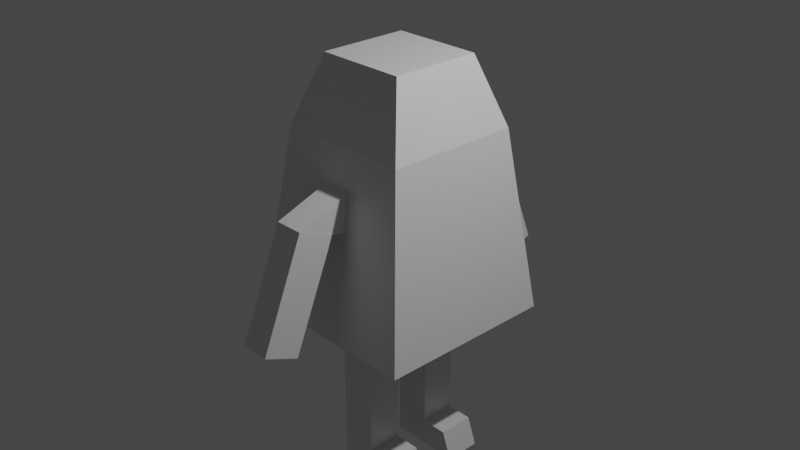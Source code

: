 # Source: imp.blend  (saved by Blender 2.92.15; exported with 4.5.12 LTS)
import bpy
from mathutils import Matrix  # noqa: F401  (used for matrix-valued properties, if any)

bpy.ops.wm.read_factory_settings(use_empty=True)
scene = bpy.context.scene
scene.name = 'Scene'

# ---- collections
col_collection = bpy.data.collections.new('Collection'); scene.collection.children.link(col_collection)

# ---- materials (node trees are filled in below, after node groups)
mat_material = bpy.data.materials.new('Material')
mat_material.alpha_threshold = 0.0
mat_material.use_transparent_shadow = False
mat_material.line_color = (0.0, 0.0, 0.0, 1.0)

# ---- material node trees
mat_material.use_nodes = True; mat_material.node_tree.nodes.clear()
_N = mat_material.node_tree.nodes; _L = mat_material.node_tree.links
n0 = _N.new('ShaderNodeOutputMaterial'); n0.name = 'Material Output'; n0.location = (300, 300)
n1 = _N.new('ShaderNodeBsdfPrincipled'); n1.name = 'Principled BSDF'; n1.location = (10, 300)
n1.distribution = 'GGX'
n1.subsurface_method = 'BURLEY'
n1.inputs[2].default_value = 0.4
n1.inputs[3].default_value = 1.45
n1.inputs[27].default_value = (0.0, 0.0, 0.0, 1.0)
n1.inputs[28].default_value = 1.0
_L.new(n1.outputs[0], n0.inputs[0])
n0.is_active_output = True

# ---- world
world_world = bpy.data.worlds.new('World'); scene.world = world_world
world_world.use_nodes = True; world_world.node_tree.nodes.clear()
_N = world_world.node_tree.nodes; _L = world_world.node_tree.links
n0 = _N.new('ShaderNodeOutputWorld'); n0.name = 'World Output'; n0.location = (300, 300)
n1 = _N.new('ShaderNodeBackground'); n1.name = 'Background'; n1.location = (10, 300)
n1.inputs[0].default_value = (0.05088, 0.05088, 0.05088, 1.0)
_L.new(n1.outputs[0], n0.inputs[0])
n0.is_active_output = True
world_world.color = (0.05088, 0.05088, 0.05088)
world_world.use_sun_shadow = False
world_world.sun_shadow_jitter_overblur = 0.0

# ---- cameras
cam_camera = bpy.data.cameras.new('Camera')
cam_camera.clip_end = 100.0
cam_camera.ortho_scale = 7.314

# ---- lights
light_light = bpy.data.lights.new('Light', 'POINT')
light_light.transmission_factor = 0.0
light_light.energy = 1000.0
light_light.shadow_soft_size = 0.1
light_light.shadow_maximum_resolution = 0.006
light_light.use_absolute_resolution = True

# ---- meshes
me_cube = bpy.data.meshes.new('Cube')
me_cube.from_pydata([(0.5, 0.5, 1.75), (1.0, 1.0, -1.0), (0.5, -0.5, 1.75), (1.0, -1.0, -1.0), (-0.5, 0.5, 1.75), (-1.0, 1.0, -1.0), (-0.5, -0.5, 1.75), (-1.0, -1.0, -1.0), (0.75, -0.75, 1.0), (-0.75, -0.75, 1.0), (0.75, 0.75, 1.0), (-0.75, 0.75, 1.0), (0.6, 1.0, -1.0), (0.2, 1.0, -1.0), (-0.2, 1.0, -1.0), (-0.6, 1.0, -1.0), (0.45, -0.75, 1.0), (0.15, -0.75, 1.0), (-0.15, -0.75, 1.0), (-0.45, -0.75, 1.0), (-0.6, -1.0, -1.0), (-0.2, -1.0, -1.0), (0.2, -1.0, -1.0), (0.6, -1.0, -1.0), (-0.45, 0.75, 1.0), (-0.15, 0.75, 1.0), (0.15, 0.75, 1.0), (0.45, 0.75, 1.0), (0.3, -0.5, 1.75), (0.1, -0.5, 1.75), (-0.1, -0.5, 1.75), (-0.3, -0.5, 1.75), (-0.3, 0.5, 1.75), (-0.1, 0.5, 1.75), (0.1, 0.5, 1.75), (0.3, 0.5, 1.75), (-1.0, 0.6, -1.0), (-1.0, 0.2, -1.0), (-1.0, -0.2, -1.0), (-1.0, -0.6, -1.0), (0.75, 0.45, 1.0), (0.75, 0.15, 1.0), (0.75, -0.15, 1.0), (0.75, -0.45, 1.0), (-0.75, -0.45, 1.0), (-0.75, -0.15, 1.0), (-0.75, 0.15, 1.0), (-0.75, 0.45, 1.0), (1.0, -0.6, -1.0), (1.0, -0.2, -1.0), (1.0, 0.2, -1.0), (1.0, 0.6, -1.0), (0.5, 0.3, 1.75), (0.5, 0.1, 1.75), (0.5, -0.1, 1.75), (0.5, -0.3, 1.75), (-0.5, -0.3, 1.75), (-0.5, -0.1, 1.75), (-0.5, 0.1, 1.75), (-0.5, 0.3, 1.75), (-0.6, 0.6, -1.0), (-0.6, 0.2, -1.0), (-0.6, -0.2, -1.0), (-0.6, -0.6, -1.0), (-0.2, 0.6, -1.0), (-0.2, 0.2, -1.0), (-0.2, -0.2, -1.0), (-0.2, -0.6, -1.0), (0.2, 0.6, -1.0), (0.2, 0.2, -1.0), (0.2, -0.2, -1.0), (0.2, -0.6, -1.0), (0.6, 0.6, -1.0), (0.6, 0.2, -1.0), (0.6, -0.2, -1.0), (0.6, -0.6, -1.0), (0.3, 0.3, 1.75), (0.3, 0.1, 1.75), (0.3, -0.1, 1.75), (0.3, -0.3, 1.75), (0.1, 0.3, 1.75), (0.1, 0.1, 1.75), (0.1, -0.1, 1.75), (0.1, -0.3, 1.75), (-0.1, 0.3, 1.75), (-0.1, 0.1, 1.75), (-0.1, -0.1, 1.75), (-0.1, -0.3, 1.75), (-0.3, 0.3, 1.75), (-0.3, 0.1, 1.75), (-0.3, -0.1, 1.75), (-0.3, -0.3, 1.75), (-0.2, 0.6, -2.5), (-0.2, 0.2, -2.5), (-0.2, -0.2, -2.5), (-0.2, -0.6, -2.5), (0.2, 0.6, -2.5), (0.2, 0.2, -2.5), (0.2, -0.2, -2.5), (0.2, -0.6, -2.5), (-0.2, 0.6, -2.8), (-0.2, 0.2, -2.8), (-0.2, -0.2, -2.8), (-0.2, -0.6, -2.8), (0.2, 0.6, -2.8), (0.2, 0.2, -2.8), (0.2, -0.2, -2.8), (0.2, -0.6, -2.8), (0.6, 0.6, -2.8), (0.6, 0.2, -2.8), (0.6, -0.2, -2.8), (0.6, -0.6, -2.8), (0.6, 0.6, -2.8), (0.6, 0.2, -2.8), (0.6, -0.2, -2.8), (0.6, -0.6, -2.8), (0.4888, 0.2, -2.8), (0.4888, 0.2, -2.5), (0.4888, 0.6, -2.5), (0.4888, 0.6, -2.8), (0.4744, -0.2, -2.5), (0.4744, -0.2, -2.8), (0.4744, -0.6, -2.5), (0.4744, -0.6, -2.8), (0.75, 0.75, 1.0), (0.8, 0.8, 0.6), (0.85, 0.85, 0.2), (0.9, 0.9, -0.2), (-0.9, -0.9, -0.2), (-0.85, -0.85, 0.2), (-0.8, -0.8, 0.6), (-0.75, -0.75, 1.0), (0.75, -0.75, 1.0), (0.8, -0.8, 0.6), (0.85, -0.85, 0.2), (0.9, -0.9, -0.2), (-0.75, 0.75, 1.0), (-0.8, 0.8, 0.6), (-0.85, 0.85, 0.2), (-0.9, 0.9, -0.2), (-0.45, 0.75, 1.0), (-0.48, 0.8, 0.6), (-0.51, 0.85, 0.2), (-0.54, 0.9, -0.2), (-0.15, 0.75, 1.0), (-0.16, 0.8, 0.6), (-0.17, 0.85, 0.2), (-0.18, 0.9, -0.2), (0.15, 0.75, 1.0), (0.16, 0.8, 0.6), (0.17, 0.85, 0.2), (0.18, 0.9, -0.2), (0.45, 0.75, 1.0), (0.48, 0.8, 0.6), (0.51, 0.85, 0.2), (0.54, 0.9, -0.2), (0.45, -0.75, 1.0), (0.48, -0.8, 0.6), (0.51, -0.85, 0.2), (0.54, -0.9, -0.2), (0.15, -0.75, 1.0), (0.16, -0.8, 0.6), (0.17, -0.85, 0.2), (0.18, -0.9, -0.2), (-0.15, -0.75, 1.0), (-0.16, -0.8, 0.6), (-0.17, -0.85, 0.2), (-0.18, -0.9, -0.2), (-0.45, -0.75, 1.0), (-0.48, -0.8, 0.6), (-0.51, -0.85, 0.2), (-0.54, -0.9, -0.2), (0.75, 0.45, 1.0), (0.8, 0.48, 0.6), (0.85, 0.51, 0.2), (0.9, 0.54, -0.2), (0.75, 0.15, 1.0), (0.8, 0.16, 0.6), (0.85, 0.17, 0.2), (0.9, 0.18, -0.2), (0.75, -0.15, 1.0), (0.8, -0.16, 0.6), (0.85, -0.17, 0.2), (0.9, -0.18, -0.2), (0.75, -0.45, 1.0), (0.8, -0.48, 0.6), (0.85, -0.51, 0.2), (0.9, -0.54, -0.2), (-0.75, -0.45, 1.0), (-0.8, -0.48, 0.6), (-0.85, -0.51, 0.2), (-0.9, -0.54, -0.2), (-0.75, -0.15, 1.0), (-0.8, -0.16, 0.6), (-0.85, -0.17, 0.2), (-0.9, -0.18, -0.2), (-0.75, 0.15, 1.0), (-0.8, 0.16, 0.6), (-0.85, 0.17, 0.2), (-0.9, 0.18, -0.2), (-0.75, 0.45, 1.0), (-0.8, 0.48, 0.6), (-0.85, 0.51, 0.2), (-0.9, 0.54, -0.2), (0.16, -0.8, 0.6), (0.17, -0.85, 0.2), (-0.16, -0.8, 0.6), (-0.17, -0.85, 0.2), (0.16, -1.396, 0.3824), (0.17, -1.023, 0.2306), (-0.16, -1.396, 0.3824), (-0.17, -1.023, 0.2306), (-0.16, 1.396, 0.3824), (-0.17, 1.023, 0.2306), (0.16, 1.396, 0.3824), (0.17, 1.023, 0.2306), (-0.16, 1.867, -0.7755), (-0.17, 1.494, -0.9274), (0.16, 1.867, -0.7755), (0.17, 1.494, -0.9274), (0.16, -1.867, -0.7755), (0.17, -1.494, -0.9274), (-0.16, -1.867, -0.7755), (-0.17, -1.494, -0.9274)], [], [(91, 56, 6, 31), (168, 19, 9, 131), (200, 47, 11, 136), (75, 48, 3, 23), (184, 43, 8, 132), (152, 27, 10, 124), (31, 6, 9, 19), (55, 2, 8, 43), (59, 4, 11, 47), (35, 0, 10, 27), (4, 32, 24, 11), (32, 33, 25, 24), (33, 34, 26, 25), (34, 35, 27, 26), (2, 28, 16, 8), (28, 29, 17, 16), (29, 30, 18, 17), (30, 31, 19, 18), (136, 11, 24, 140), (140, 24, 25, 144), (144, 25, 26, 148), (148, 26, 27, 152), (39, 63, 20, 7), (63, 67, 21, 20), (67, 71, 22, 21), (71, 75, 23, 22), (132, 8, 16, 156), (156, 16, 17, 160), (160, 17, 18, 164), (164, 18, 19, 168), (55, 79, 28, 2), (79, 83, 29, 28), (83, 87, 30, 29), (87, 91, 31, 30), (33, 32, 88, 84), (84, 88, 89, 85), (85, 89, 90, 86), (86, 90, 91, 87), (34, 33, 84, 80), (80, 84, 85, 81), (81, 85, 86, 82), (82, 86, 87, 83), (35, 34, 80, 76), (76, 80, 81, 77), (77, 81, 82, 78), (78, 82, 83, 79), (0, 35, 76, 52), (52, 76, 77, 53), (53, 77, 78, 54), (54, 78, 79, 55), (13, 12, 72, 68), (68, 72, 73, 69), (69, 73, 74, 70), (70, 74, 75, 71), (14, 13, 68, 64), (64, 68, 96, 92), (65, 69, 70, 66), (66, 70, 98, 94), (15, 14, 64, 60), (60, 64, 65, 61), (61, 65, 66, 62), (62, 66, 67, 63), (5, 15, 60, 36), (36, 60, 61, 37), (37, 61, 62, 38), (38, 62, 63, 39), (6, 56, 44, 9), (56, 57, 45, 44), (57, 58, 46, 45), (58, 59, 47, 46), (0, 52, 40, 10), (52, 53, 41, 40), (53, 54, 42, 41), (54, 55, 43, 42), (124, 10, 40, 172), (172, 40, 41, 176), (176, 41, 42, 180), (180, 42, 43, 184), (12, 1, 51, 72), (72, 51, 50, 73), (73, 50, 49, 74), (74, 49, 48, 75), (131, 9, 44, 188), (188, 44, 45, 192), (192, 45, 46, 196), (196, 46, 47, 200), (32, 4, 59, 88), (88, 59, 58, 89), (89, 58, 57, 90), (90, 57, 56, 91), (95, 94, 102, 103), (120, 122, 111, 110), (71, 67, 95, 99), (70, 71, 99, 98), (69, 65, 93, 97), (68, 69, 97, 96), (67, 66, 94, 95), (65, 64, 92, 93), (100, 104, 105, 101), (102, 106, 107, 103), (94, 98, 106, 102), (92, 96, 104, 100), (121, 120, 110, 114), (93, 92, 100, 101), (99, 95, 103, 107), (97, 93, 101, 105), (110, 111, 115, 114), (108, 109, 113, 112), (117, 116, 113, 109), (123, 121, 114, 115), (119, 118, 108, 112), (122, 123, 115, 111), (118, 117, 109, 108), (116, 119, 112, 113), (105, 104, 119, 116), (96, 97, 117, 118), (104, 96, 118, 119), (97, 105, 116, 117), (99, 107, 123, 122), (107, 106, 121, 123), (106, 98, 120, 121), (98, 99, 122, 120), (37, 199, 203, 36), (199, 198, 202, 203), (198, 197, 201, 202), (197, 196, 200, 201), (38, 195, 199, 37), (195, 194, 198, 199), (194, 193, 197, 198), (193, 192, 196, 197), (39, 191, 195, 38), (191, 190, 194, 195), (190, 189, 193, 194), (189, 188, 192, 193), (7, 128, 191, 39), (128, 129, 190, 191), (129, 130, 189, 190), (130, 131, 188, 189), (49, 183, 187, 48), (183, 182, 186, 187), (182, 181, 185, 186), (181, 180, 184, 185), (50, 179, 183, 49), (179, 178, 182, 183), (178, 177, 181, 182), (177, 176, 180, 181), (51, 175, 179, 50), (175, 174, 178, 179), (174, 173, 177, 178), (173, 172, 176, 177), (1, 127, 175, 51), (127, 126, 174, 175), (126, 125, 173, 174), (125, 124, 172, 173), (21, 167, 171, 20), (167, 166, 170, 171), (166, 165, 169, 170), (165, 164, 168, 169), (22, 163, 167, 21), (163, 162, 166, 167), (162, 161, 204, 205), (161, 160, 164, 165), (23, 159, 163, 22), (159, 158, 162, 163), (158, 157, 161, 162), (157, 156, 160, 161), (3, 135, 159, 23), (135, 134, 158, 159), (134, 133, 157, 158), (133, 132, 156, 157), (13, 151, 155, 12), (151, 150, 154, 155), (150, 149, 153, 154), (149, 148, 152, 153), (14, 147, 151, 13), (147, 146, 150, 151), (150, 146, 213, 215), (145, 144, 148, 149), (15, 143, 147, 14), (143, 142, 146, 147), (142, 141, 145, 146), (141, 140, 144, 145), (5, 139, 143, 15), (139, 138, 142, 143), (138, 137, 141, 142), (137, 136, 140, 141), (12, 155, 127, 1), (155, 154, 126, 127), (154, 153, 125, 126), (153, 152, 124, 125), (48, 187, 135, 3), (187, 186, 134, 135), (186, 185, 133, 134), (185, 184, 132, 133), (36, 203, 139, 5), (203, 202, 138, 139), (202, 201, 137, 138), (201, 200, 136, 137), (20, 171, 128, 7), (171, 170, 129, 128), (170, 169, 130, 129), (169, 168, 131, 130), (207, 205, 209, 211), (161, 165, 206, 204), (165, 166, 207, 206), (166, 162, 205, 207), (211, 209, 221, 223), (205, 204, 208, 209), (204, 206, 210, 208), (206, 207, 211, 210), (212, 214, 218, 216), (149, 150, 215, 214), (145, 149, 214, 212), (146, 145, 212, 213), (217, 216, 218, 219), (214, 215, 219, 218), (215, 213, 217, 219), (213, 212, 216, 217), (221, 220, 222, 223), (209, 208, 220, 221), (208, 210, 222, 220), (210, 211, 223, 222)])
_uv = me_cube.uv_layers.new(name='UVMap')
_uv.uv.foreach_set('vector', [0.8, 0.675, 0.8333, 0.675, 0.8333, 0.7083, 0.8, 0.7083, 0.625, 0.95, 0.625, 0.95, 0.625, 1.0, 0.625, 1.0, 0.625, 0.2, 0.625, 0.2, 0.625, 0.25, 0.625, 0.25, 0.325, 0.7, 0.375, 0.7, 0.375, 0.75, 0.325, 0.75, 0.625, 0.7, 0.625, 0.7, 0.625, 0.75, 0.625, 0.75, 0.625, 0.45, 0.625, 0.45, 0.625, 0.5, 0.625, 0.5, 0.8, 0.7083, 0.8333, 0.7083, 0.875, 0.75, 0.825, 0.75, 0.6667, 0.675, 0.6667, 0.7083, 0.625, 0.75, 0.625, 0.7, 0.8333, 0.575, 0.8333, 0.5417, 0.875, 0.5, 0.875, 0.55, 0.7, 0.5417, 0.6667, 0.5417, 0.625, 0.5, 0.675, 0.5, 0.8333, 0.5417, 0.8, 0.5417, 0.825, 0.5, 0.875, 0.5, 0.8, 0.5417, 0.7667, 0.5417, 0.775, 0.5, 0.825, 0.5, 0.7667, 0.5417, 0.7333, 0.5417, 0.725, 0.5, 0.775, 0.5, 0.7333, 0.5417, 0.7, 0.5417, 0.675, 0.5, 0.725, 0.5, 0.6667, 0.7083, 0.7, 0.7083, 0.675, 0.75, 0.625, 0.75, 0.7, 0.7083, 0.7333, 0.7083, 0.725, 0.75, 0.675, 0.75, 0.7333, 0.7083, 0.7667, 0.7083, 0.775, 0.75, 0.725, 0.75, 0.7667, 0.7083, 0.8, 0.7083, 0.825, 0.75, 0.775, 0.75, 0.625, 0.25, 0.625, 0.25, 0.625, 0.3, 0.625, 0.3, 0.625, 0.3, 0.625, 0.3, 0.625, 0.35, 0.625, 0.35, 0.625, 0.35, 0.625, 0.35, 0.625, 0.4, 0.625, 0.4, 0.625, 0.4, 0.625, 0.4, 0.625, 0.45, 0.625, 0.45, 0.125, 0.7, 0.175, 0.7, 0.175, 0.75, 0.125, 0.75, 0.175, 0.7, 0.225, 0.7, 0.225, 0.75, 0.175, 0.75, 0.225, 0.7, 0.275, 0.7, 0.275, 0.75, 0.225, 0.75, 0.275, 0.7, 0.325, 0.7, 0.325, 0.75, 0.275, 0.75, 0.625, 0.75, 0.625, 0.75, 0.625, 0.8, 0.625, 0.8, 0.625, 0.8, 0.625, 0.8, 0.625, 0.85, 0.625, 0.85, 0.625, 0.85, 0.625, 0.85, 0.625, 0.9, 0.625, 0.9, 0.625, 0.9, 0.625, 0.9, 0.625, 0.95, 0.625, 0.95, 0.6667, 0.675, 0.7, 0.675, 0.7, 0.7083, 0.6667, 0.7083, 0.7, 0.675, 0.7333, 0.675, 0.7333, 0.7083, 0.7, 0.7083, 0.7333, 0.675, 0.7667, 0.675, 0.7667, 0.7083, 0.7333, 0.7083, 0.7667, 0.675, 0.8, 0.675, 0.8, 0.7083, 0.7667, 0.7083, 0.7667, 0.5417, 0.8, 0.5417, 0.8, 0.575, 0.7667, 0.575, 0.7667, 0.575, 0.8, 0.575, 0.8, 0.6083, 0.7667, 0.6083, 0.7667, 0.6083, 0.8, 0.6083, 0.8, 0.6417, 0.7667, 0.6417, 0.7667, 0.6417, 0.8, 0.6417, 0.8, 0.675, 0.7667, 0.675, 0.7333, 0.5417, 0.7667, 0.5417, 0.7667, 0.575, 0.7333, 0.575, 0.7333, 0.575, 0.7667, 0.575, 0.7667, 0.6083, 0.7333, 0.6083, 0.7333, 0.6083, 0.7667, 0.6083, 0.7667, 0.6417, 0.7333, 0.6417, 0.7333, 0.6417, 0.7667, 0.6417, 0.7667, 0.675, 0.7333, 0.675, 0.7, 0.5417, 0.7333, 0.5417, 0.7333, 0.575, 0.7, 0.575, 0.7, 0.575, 0.7333, 0.575, 0.7333, 0.6083, 0.7, 0.6083, 0.7, 0.6083, 0.7333, 0.6083, 0.7333, 0.6417, 0.7, 0.6417, 0.7, 0.6417, 0.7333, 0.6417, 0.7333, 0.675, 0.7, 0.675, 0.6667, 0.5417, 0.7, 0.5417, 0.7, 0.575, 0.6667, 0.575, 0.6667, 0.575, 0.7, 0.575, 0.7, 0.6083, 0.6667, 0.6083, 0.6667, 0.6083, 0.7, 0.6083, 0.7, 0.6417, 0.6667, 0.6417, 0.6667, 0.6417, 0.7, 0.6417, 0.7, 0.675, 0.6667, 0.675, 0.275, 0.5, 0.325, 0.5, 0.325, 0.55, 0.275, 0.55, 0.275, 0.55, 0.325, 0.55, 0.325, 0.6, 0.275, 0.6, 0.275, 0.6, 0.325, 0.6, 0.325, 0.65, 0.275, 0.65, 0.275, 0.65, 0.325, 0.65, 0.325, 0.7, 0.275, 0.7, 0.225, 0.5, 0.275, 0.5, 0.275, 0.55, 0.225, 0.55, 0.225, 0.55, 0.275, 0.55, 0.275, 0.55, 0.225, 0.55, 0.225, 0.6, 0.275, 0.6, 0.275, 0.65, 0.225, 0.65, 0.225, 0.65, 0.275, 0.65, 0.275, 0.65, 0.225, 0.65, 0.175, 0.5, 0.225, 0.5, 0.225, 0.55, 0.175, 0.55, 0.175, 0.55, 0.225, 0.55, 0.225, 0.6, 0.175, 0.6, 0.175, 0.6, 0.225, 0.6, 0.225, 0.65, 0.175, 0.65, 0.175, 0.65, 0.225, 0.65, 0.225, 0.7, 0.175, 0.7, 0.125, 0.5, 0.175, 0.5, 0.175, 0.55, 0.125, 0.55, 0.125, 0.55, 0.175, 0.55, 0.175, 0.6, 0.125, 0.6, 0.125, 0.6, 0.175, 0.6, 0.175, 0.65, 0.125, 0.65, 0.125, 0.65, 0.175, 0.65, 0.175, 0.7, 0.125, 0.7, 0.8333, 0.7083, 0.8333, 0.675, 0.875, 0.7, 0.875, 0.75, 0.8333, 0.675, 0.8333, 0.6417, 0.875, 0.65, 0.875, 0.7, 0.8333, 0.6417, 0.8333, 0.6083, 0.875, 0.6, 0.875, 0.65, 0.8333, 0.6083, 0.8333, 0.575, 0.875, 0.55, 0.875, 0.6, 0.6667, 0.5417, 0.6667, 0.575, 0.625, 0.55, 0.625, 0.5, 0.6667, 0.575, 0.6667, 0.6083, 0.625, 0.6, 0.625, 0.55, 0.6667, 0.6083, 0.6667, 0.6417, 0.625, 0.65, 0.625, 0.6, 0.6667, 0.6417, 0.6667, 0.675, 0.625, 0.7, 0.625, 0.65, 0.625, 0.5, 0.625, 0.5, 0.625, 0.55, 0.625, 0.55, 0.625, 0.55, 0.625, 0.55, 0.625, 0.6, 0.625, 0.6, 0.625, 0.6, 0.625, 0.6, 0.625, 0.65, 0.625, 0.65, 0.625, 0.65, 0.625, 0.65, 0.625, 0.7, 0.625, 0.7, 0.325, 0.5, 0.375, 0.5, 0.375, 0.55, 0.325, 0.55, 0.325, 0.55, 0.375, 0.55, 0.375, 0.6, 0.325, 0.6, 0.325, 0.6, 0.375, 0.6, 0.375, 0.65, 0.325, 0.65, 0.325, 0.65, 0.375, 0.65, 0.375, 0.7, 0.325, 0.7, 0.625, 0.0, 0.625, 0.0, 0.625, 0.05, 0.625, 0.05, 0.625, 0.05, 0.625, 0.05, 0.625, 0.1, 0.625, 0.1, 0.625, 0.1, 0.625, 0.1, 0.625, 0.15, 0.625, 0.15, 0.625, 0.15, 0.625, 0.15, 0.625, 0.2, 0.625, 0.2, 0.8, 0.5417, 0.8333, 0.5417, 0.8333, 0.575, 0.8, 0.575, 0.8, 0.575, 0.8333, 0.575, 0.8333, 0.6083, 0.8, 0.6083, 0.8, 0.6083, 0.8333, 0.6083, 0.8333, 0.6417, 0.8, 0.6417, 0.8, 0.6417, 0.8333, 0.6417, 0.8333, 0.675, 0.8, 0.675, 0.225, 0.7, 0.225, 0.65, 0.225, 0.65, 0.225, 0.7, 0.275, 0.65, 0.275, 0.7, 0.275, 0.7, 0.275, 0.65, 0.275, 0.7, 0.225, 0.7, 0.225, 0.7, 0.275, 0.7, 0.275, 0.65, 0.275, 0.7, 0.275, 0.7, 0.275, 0.65, 0.275, 0.6, 0.225, 0.6, 0.225, 0.6, 0.275, 0.6, 0.275, 0.55, 0.275, 0.6, 0.275, 0.6, 0.275, 0.55, 0.225, 0.7, 0.225, 0.65, 0.225, 0.65, 0.225, 0.7, 0.225, 0.6, 0.225, 0.55, 0.225, 0.55, 0.225, 0.6, 0.225, 0.55, 0.275, 0.55, 0.275, 0.6, 0.225, 0.6, 0.225, 0.65, 0.275, 0.65, 0.275, 0.7, 0.225, 0.7, 0.225, 0.65, 0.275, 0.65, 0.275, 0.65, 0.225, 0.65, 0.225, 0.55, 0.275, 0.55, 0.275, 0.55, 0.225, 0.55, 0.275, 0.65, 0.275, 0.65, 0.275, 0.65, 0.275, 0.65, 0.225, 0.6, 0.225, 0.55, 0.225, 0.55, 0.225, 0.6, 0.275, 0.7, 0.225, 0.7, 0.225, 0.7, 0.275, 0.7, 0.275, 0.6, 0.225, 0.6, 0.225, 0.6, 0.275, 0.6, 0.275, 0.65, 0.275, 0.7, 0.275, 0.7, 0.275, 0.65, 0.275, 0.55, 0.275, 0.6, 0.275, 0.6, 0.275, 0.55, 0.275, 0.6, 0.275, 0.6, 0.275, 0.6, 0.275, 0.6, 0.275, 0.7, 0.275, 0.65, 0.275, 0.65, 0.275, 0.7, 0.275, 0.55, 0.275, 0.55, 0.275, 0.55, 0.275, 0.55, 0.275, 0.7, 0.275, 0.7, 0.275, 0.7, 0.275, 0.7, 0.275, 0.55, 0.275, 0.6, 0.275, 0.6, 0.275, 0.55, 0.275, 0.6, 0.275, 0.55, 0.275, 0.55, 0.275, 0.6, 0.275, 0.6, 0.275, 0.55, 0.275, 0.55, 0.275, 0.6, 0.275, 0.55, 0.275, 0.6, 0.275, 0.6, 0.275, 0.55, 0.275, 0.55, 0.275, 0.55, 0.275, 0.55, 0.275, 0.55, 0.275, 0.6, 0.275, 0.6, 0.275, 0.6, 0.275, 0.6, 0.275, 0.7, 0.275, 0.7, 0.275, 0.7, 0.275, 0.7, 0.275, 0.7, 0.275, 0.65, 0.275, 0.65, 0.275, 0.7, 0.275, 0.65, 0.275, 0.65, 0.275, 0.65, 0.275, 0.65, 0.275, 0.65, 0.275, 0.7, 0.275, 0.7, 0.275, 0.65, 0.375, 0.15, 0.475, 0.15, 0.475, 0.2, 0.375, 0.2, 0.475, 0.15, 0.525, 0.15, 0.525, 0.2, 0.475, 0.2, 0.525, 0.15, 0.575, 0.15, 0.575, 0.2, 0.525, 0.2, 0.575, 0.15, 0.625, 0.15, 0.625, 0.2, 0.575, 0.2, 0.375, 0.1, 0.475, 0.1, 0.475, 0.15, 0.375, 0.15, 0.475, 0.1, 0.525, 0.1, 0.525, 0.15, 0.475, 0.15, 0.525, 0.1, 0.575, 0.1, 0.575, 0.15, 0.525, 0.15, 0.575, 0.1, 0.625, 0.1, 0.625, 0.15, 0.575, 0.15, 0.375, 0.05, 0.475, 0.05, 0.475, 0.1, 0.375, 0.1, 0.475, 0.05, 0.525, 0.05, 0.525, 0.1, 0.475, 0.1, 0.525, 0.05, 0.575, 0.05, 0.575, 0.1, 0.525, 0.1, 0.575, 0.05, 0.625, 0.05, 0.625, 0.1, 0.575, 0.1, 0.375, 0.0, 0.475, 0.0, 0.475, 0.05, 0.375, 0.05, 0.475, 0.0, 0.525, 0.0, 0.525, 0.05, 0.475, 0.05, 0.525, 0.0, 0.575, 0.0, 0.575, 0.05, 0.525, 0.05, 0.575, 0.0, 0.625, 0.0, 0.625, 0.05, 0.575, 0.05, 0.375, 0.65, 0.475, 0.65, 0.475, 0.7, 0.375, 0.7, 0.475, 0.65, 0.525, 0.65, 0.525, 0.7, 0.475, 0.7, 0.525, 0.65, 0.575, 0.65, 0.575, 0.7, 0.525, 0.7, 0.575, 0.65, 0.625, 0.65, 0.625, 0.7, 0.575, 0.7, 0.375, 0.6, 0.475, 0.6, 0.475, 0.65, 0.375, 0.65, 0.475, 0.6, 0.525, 0.6, 0.525, 0.65, 0.475, 0.65, 0.525, 0.6, 0.575, 0.6, 0.575, 0.65, 0.525, 0.65, 0.575, 0.6, 0.625, 0.6, 0.625, 0.65, 0.575, 0.65, 0.375, 0.55, 0.475, 0.55, 0.475, 0.6, 0.375, 0.6, 0.475, 0.55, 0.525, 0.55, 0.525, 0.6, 0.475, 0.6, 0.525, 0.55, 0.575, 0.55, 0.575, 0.6, 0.525, 0.6, 0.575, 0.55, 0.625, 0.55, 0.625, 0.6, 0.575, 0.6, 0.375, 0.5, 0.475, 0.5, 0.475, 0.55, 0.375, 0.55, 0.475, 0.5, 0.525, 0.5, 0.525, 0.55, 0.475, 0.55, 0.525, 0.5, 0.575, 0.5, 0.575, 0.55, 0.525, 0.55, 0.575, 0.5, 0.625, 0.5, 0.625, 0.55, 0.575, 0.55, 0.375, 0.9, 0.475, 0.9, 0.475, 0.95, 0.375, 0.95, 0.475, 0.9, 0.525, 0.9, 0.525, 0.95, 0.475, 0.95, 0.525, 0.9, 0.575, 0.9, 0.575, 0.95, 0.525, 0.95, 0.575, 0.9, 0.625, 0.9, 0.625, 0.95, 0.575, 0.95, 0.375, 0.85, 0.475, 0.85, 0.475, 0.9, 0.375, 0.9, 0.475, 0.85, 0.525, 0.85, 0.525, 0.9, 0.475, 0.9, 0.525, 0.85, 0.575, 0.85, 0.575, 0.85, 0.525, 0.85, 0.575, 0.85, 0.625, 0.85, 0.625, 0.9, 0.575, 0.9, 0.375, 0.8, 0.475, 0.8, 0.475, 0.85, 0.375, 0.85, 0.475, 0.8, 0.525, 0.8, 0.525, 0.85, 0.475, 0.85, 0.525, 0.8, 0.575, 0.8, 0.575, 0.85, 0.525, 0.85, 0.575, 0.8, 0.625, 0.8, 0.625, 0.85, 0.575, 0.85, 0.375, 0.75, 0.475, 0.75, 0.475, 0.8, 0.375, 0.8, 0.475, 0.75, 0.525, 0.75, 0.525, 0.8, 0.475, 0.8, 0.525, 0.75, 0.575, 0.75, 0.575, 0.8, 0.525, 0.8, 0.575, 0.75, 0.625, 0.75, 0.625, 0.8, 0.575, 0.8, 0.375, 0.4, 0.475, 0.4, 0.475, 0.45, 0.375, 0.45, 0.475, 0.4, 0.525, 0.4, 0.525, 0.45, 0.475, 0.45, 0.525, 0.4, 0.575, 0.4, 0.575, 0.45, 0.525, 0.45, 0.575, 0.4, 0.625, 0.4, 0.625, 0.45, 0.575, 0.45, 0.375, 0.35, 0.475, 0.35, 0.475, 0.4, 0.375, 0.4, 0.475, 0.35, 0.525, 0.35, 0.525, 0.4, 0.475, 0.4, 0.525, 0.4, 0.525, 0.35, 0.525, 0.35, 0.525, 0.4, 0.575, 0.35, 0.625, 0.35, 0.625, 0.4, 0.575, 0.4, 0.375, 0.3, 0.475, 0.3, 0.475, 0.35, 0.375, 0.35, 0.475, 0.3, 0.525, 0.3, 0.525, 0.35, 0.475, 0.35, 0.525, 0.3, 0.575, 0.3, 0.575, 0.35, 0.525, 0.35, 0.575, 0.3, 0.625, 0.3, 0.625, 0.35, 0.575, 0.35, 0.375, 0.25, 0.475, 0.25, 0.475, 0.3, 0.375, 0.3, 0.475, 0.25, 0.525, 0.25, 0.525, 0.3, 0.475, 0.3, 0.525, 0.25, 0.575, 0.25, 0.575, 0.3, 0.525, 0.3, 0.575, 0.25, 0.625, 0.25, 0.625, 0.3, 0.575, 0.3, 0.375, 0.45, 0.475, 0.45, 0.475, 0.5, 0.375, 0.5, 0.475, 0.45, 0.525, 0.45, 0.525, 0.5, 0.475, 0.5, 0.525, 0.45, 0.575, 0.45, 0.575, 0.5, 0.525, 0.5, 0.575, 0.45, 0.625, 0.45, 0.625, 0.5, 0.575, 0.5, 0.375, 0.7, 0.475, 0.7, 0.475, 0.75, 0.375, 0.75, 0.475, 0.7, 0.525, 0.7, 0.525, 0.75, 0.475, 0.75, 0.525, 0.7, 0.575, 0.7, 0.575, 0.75, 0.525, 0.75, 0.575, 0.7, 0.625, 0.7, 0.625, 0.75, 0.575, 0.75, 0.375, 0.2, 0.475, 0.2, 0.475, 0.25, 0.375, 0.25, 0.475, 0.2, 0.525, 0.2, 0.525, 0.25, 0.475, 0.25, 0.525, 0.2, 0.575, 0.2, 0.575, 0.25, 0.525, 0.25, 0.575, 0.2, 0.625, 0.2, 0.625, 0.25, 0.575, 0.25, 0.375, 0.95, 0.475, 0.95, 0.475, 1.0, 0.375, 1.0, 0.475, 0.95, 0.525, 0.95, 0.525, 1.0, 0.475, 1.0, 0.525, 0.95, 0.575, 0.95, 0.575, 1.0, 0.525, 1.0, 0.575, 0.95, 0.625, 0.95, 0.625, 1.0, 0.575, 1.0, 0.525, 0.9, 0.525, 0.85, 0.525, 0.85, 0.525, 0.9, 0.575, 0.85, 0.575, 0.9, 0.575, 0.9, 0.575, 0.85, 0.575, 0.9, 0.525, 0.9, 0.525, 0.9, 0.575, 0.9, 0.525, 0.9, 0.525, 0.85, 0.525, 0.85, 0.525, 0.9, 0.525, 0.9, 0.525, 0.85, 0.525, 0.85, 0.525, 0.9, 0.525, 0.85, 0.575, 0.85, 0.575, 0.85, 0.525, 0.85, 0.575, 0.85, 0.575, 0.9, 0.575, 0.9, 0.575, 0.85, 0.575, 0.9, 0.525, 0.9, 0.525, 0.9, 0.575, 0.9, 0.575, 0.35, 0.575, 0.4, 0.575, 0.4, 0.575, 0.35, 0.575, 0.4, 0.525, 0.4, 0.525, 0.4, 0.575, 0.4, 0.575, 0.35, 0.575, 0.4, 0.575, 0.4, 0.575, 0.35, 0.525, 0.35, 0.575, 0.35, 0.575, 0.35, 0.525, 0.35, 0.525, 0.35, 0.575, 0.35, 0.575, 0.4, 0.525, 0.4, 0.575, 0.4, 0.525, 0.4, 0.525, 0.4, 0.575, 0.4, 0.525, 0.4, 0.525, 0.35, 0.525, 0.35, 0.525, 0.4, 0.525, 0.35, 0.575, 0.35, 0.575, 0.35, 0.525, 0.35, 0.525, 0.85, 0.575, 0.85, 0.575, 0.9, 0.525, 0.9, 0.525, 0.85, 0.575, 0.85, 0.575, 0.85, 0.525, 0.85, 0.575, 0.85, 0.575, 0.9, 0.575, 0.9, 0.575, 0.85, 0.575, 0.9, 0.525, 0.9, 0.525, 0.9, 0.575, 0.9])
me_cube.materials.append(mat_material)
me_cube.use_remesh_preserve_volume = False
me_cube.use_remesh_preserve_attributes = False
me_cube.use_mirror_vertex_groups = False
me_cube.update()

# ---- objects
ob_cube = bpy.data.objects.new('Cube', me_cube)
ob_light = bpy.data.objects.new('Light', light_light)
ob_camera = bpy.data.objects.new('Camera', cam_camera)

# ---- transforms, parenting, visibility, modifiers, constraints
ob_cube.location = (-0.02593, 0.01343, -0.02463)
ob_cube.scale = (1.007, 1.007, 1.007)
ob_cube.lock_rotations_4d = False
ob_cube.empty_display_type = 'ARROWS'
ob_cube.lineart.crease_threshold = 0.0
ob_light.location = (4.078, 1.026, 5.919)
ob_light.rotation_euler = (0.6503, 0.05522, 1.866)
ob_light.scale = (1.007, 1.007, 1.007)
ob_light.lock_rotations_4d = False
ob_light.empty_display_type = 'ARROWS'
ob_light.color = (0.0, 0.0, 0.0, 0.0)
ob_light.lineart.crease_threshold = 0.0
ob_camera.location = (7.383, -6.959, 4.967)
ob_camera.rotation_euler = (1.109, 0.0, 0.8149)
ob_camera.scale = (1.007, 1.007, 1.007)
ob_camera.lock_rotations_4d = False
ob_camera.empty_display_type = 'ARROWS'
ob_camera.color = (0.0, 0.0, 0.0, 0.0)
ob_camera.display_type = 'WIRE'
ob_camera.lineart.crease_threshold = 0.0

# ---- collection membership
col_collection.objects.link(ob_cube)
col_collection.objects.link(ob_light)
col_collection.objects.link(ob_camera)

# ---- scene / render settings (as saved in the file)
scene.camera = ob_camera
scene.frame_start = 1; scene.frame_end = 250; scene.frame_set(20)
scene.render.engine = 'BLENDER_EEVEE_NEXT'
scene.cycles.use_denoising = False
scene.cycles.samples = 128
scene.cycles.sampling_pattern = 'TABULATED_SOBOL'
scene.cycles.use_adaptive_sampling = False
scene.cycles.use_light_tree = False
scene.view_settings.view_transform = 'Filmic'
bpy.context.view_layer.update()
